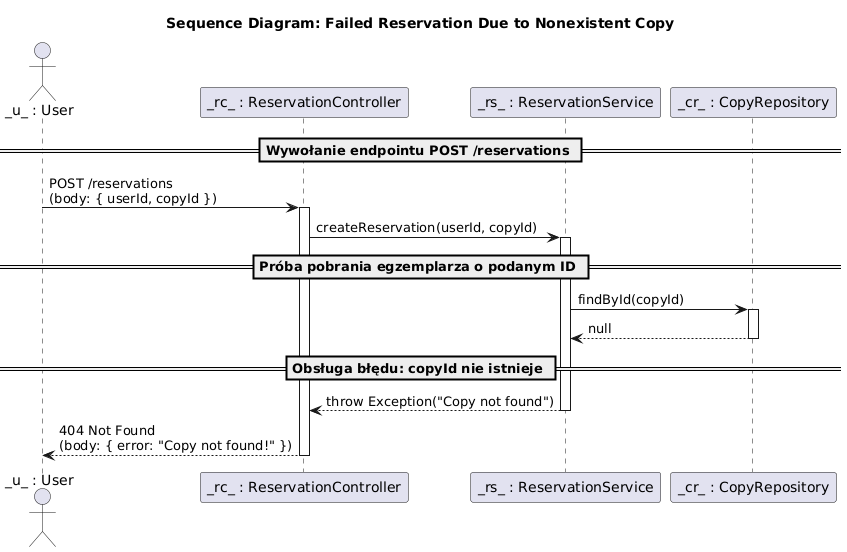

The diagram above was rendered by PlantUML. Its source (embedded in the PNG):
@startuml
title Sequence Diagram: Failed Reservation Due to Nonexistent Copy

actor u as "_u_ : User"

participant rc as "_rc_ : ReservationController"
participant rs as "_rs_ : ReservationService"
participant cr as "_cr_ : CopyRepository"

== Wywołanie endpointu POST /reservations ==
u -> rc: POST /reservations\n(body: { userId, copyId })

activate rc
rc -> rs: createReservation(userId, copyId)
activate rs

== Próba pobrania egzemplarza o podanym ID ==
rs -> cr: findById(copyId)
activate cr
cr --> rs: null
deactivate cr

== Obsługa błędu: copyId nie istnieje ==
rs --> rc: throw Exception("Copy not found")
deactivate rs

rc --> u: 404 Not Found\n(body: { error: "Copy not found!" })
deactivate rc
@enduml